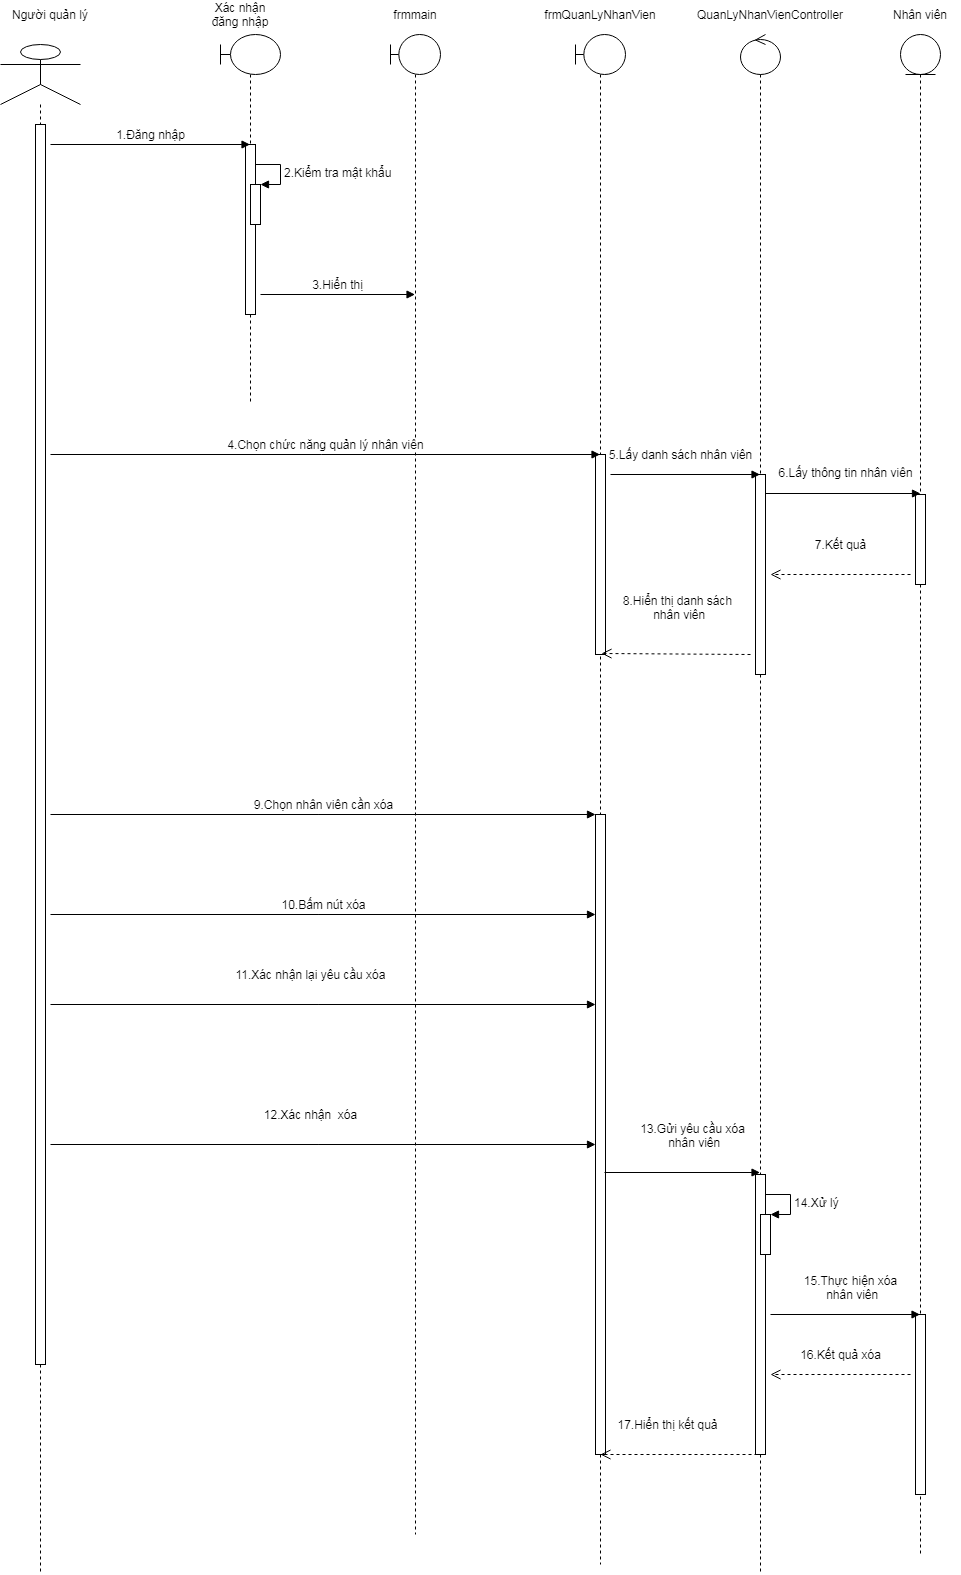

The diagram above was exported from draw.io. Its source (the exported page's mxGraphModel, read from the mxfile embedded in the PNG):
<mxGraphModel dx="1422" dy="747" grid="1" gridSize="10" guides="1" tooltips="1" connect="1" arrows="1" fold="1" page="1" pageScale="1" pageWidth="827" pageHeight="1169" math="0" shadow="0">
  <root>
    <mxCell id="0" />
    <mxCell id="1" parent="0" />
    <mxCell id="vn98S7hPYSyPXI_bcVS1-1" value="" style="shape=umlLifeline;participant=umlActor;perimeter=lifelinePerimeter;whiteSpace=wrap;html=1;container=1;collapsible=0;recursiveResize=0;verticalAlign=top;spacingTop=36;outlineConnect=0;size=60;" vertex="1" parent="1">
      <mxGeometry x="130" y="110" width="80" height="1530" as="geometry" />
    </mxCell>
    <mxCell id="vn98S7hPYSyPXI_bcVS1-2" value="" style="html=1;points=[];perimeter=orthogonalPerimeter;" vertex="1" parent="vn98S7hPYSyPXI_bcVS1-1">
      <mxGeometry x="35" y="80" width="10" height="1240" as="geometry" />
    </mxCell>
    <mxCell id="vn98S7hPYSyPXI_bcVS1-3" value="" style="shape=umlLifeline;participant=umlBoundary;perimeter=lifelinePerimeter;whiteSpace=wrap;html=1;container=1;collapsible=0;recursiveResize=0;verticalAlign=top;spacingTop=36;outlineConnect=0;" vertex="1" parent="1">
      <mxGeometry x="350" y="100" width="60" height="370" as="geometry" />
    </mxCell>
    <mxCell id="vn98S7hPYSyPXI_bcVS1-4" value="" style="html=1;points=[];perimeter=orthogonalPerimeter;" vertex="1" parent="vn98S7hPYSyPXI_bcVS1-3">
      <mxGeometry x="25" y="110" width="10" height="170" as="geometry" />
    </mxCell>
    <mxCell id="vn98S7hPYSyPXI_bcVS1-5" value="" style="html=1;points=[];perimeter=orthogonalPerimeter;" vertex="1" parent="vn98S7hPYSyPXI_bcVS1-3">
      <mxGeometry x="30" y="150" width="10" height="40" as="geometry" />
    </mxCell>
    <mxCell id="vn98S7hPYSyPXI_bcVS1-6" value="&lt;font style=&quot;font-size: 12px&quot;&gt;2.Kiểm tra mật khẩu&lt;/font&gt;" style="edgeStyle=orthogonalEdgeStyle;html=1;align=left;spacingLeft=2;endArrow=block;rounded=0;entryX=1;entryY=0;" edge="1" parent="vn98S7hPYSyPXI_bcVS1-3" target="vn98S7hPYSyPXI_bcVS1-5">
      <mxGeometry relative="1" as="geometry">
        <mxPoint x="35" y="130" as="sourcePoint" />
        <Array as="points">
          <mxPoint x="60" y="130" />
        </Array>
      </mxGeometry>
    </mxCell>
    <mxCell id="vn98S7hPYSyPXI_bcVS1-7" value="" style="shape=umlLifeline;participant=umlBoundary;perimeter=lifelinePerimeter;whiteSpace=wrap;html=1;container=1;collapsible=0;recursiveResize=0;verticalAlign=top;spacingTop=36;outlineConnect=0;" vertex="1" parent="1">
      <mxGeometry x="520" y="100" width="50" height="1500" as="geometry" />
    </mxCell>
    <mxCell id="vn98S7hPYSyPXI_bcVS1-8" value="" style="shape=umlLifeline;participant=umlEntity;perimeter=lifelinePerimeter;whiteSpace=wrap;html=1;container=1;collapsible=0;recursiveResize=0;verticalAlign=top;spacingTop=36;outlineConnect=0;" vertex="1" parent="1">
      <mxGeometry x="1030" y="100" width="40" height="1520" as="geometry" />
    </mxCell>
    <mxCell id="vn98S7hPYSyPXI_bcVS1-9" value="" style="html=1;points=[];perimeter=orthogonalPerimeter;" vertex="1" parent="vn98S7hPYSyPXI_bcVS1-8">
      <mxGeometry x="15" y="460" width="10" height="90" as="geometry" />
    </mxCell>
    <mxCell id="vn98S7hPYSyPXI_bcVS1-10" value="" style="html=1;points=[];perimeter=orthogonalPerimeter;" vertex="1" parent="vn98S7hPYSyPXI_bcVS1-8">
      <mxGeometry x="15" y="1280" width="10" height="180" as="geometry" />
    </mxCell>
    <mxCell id="vn98S7hPYSyPXI_bcVS1-11" value="" style="shape=umlLifeline;participant=umlControl;perimeter=lifelinePerimeter;whiteSpace=wrap;html=1;container=1;collapsible=0;recursiveResize=0;verticalAlign=top;spacingTop=36;outlineConnect=0;" vertex="1" parent="1">
      <mxGeometry x="870" y="100" width="40" height="1540" as="geometry" />
    </mxCell>
    <mxCell id="vn98S7hPYSyPXI_bcVS1-12" value="" style="html=1;points=[];perimeter=orthogonalPerimeter;" vertex="1" parent="vn98S7hPYSyPXI_bcVS1-11">
      <mxGeometry x="15" y="440" width="10" height="200" as="geometry" />
    </mxCell>
    <mxCell id="vn98S7hPYSyPXI_bcVS1-13" value="" style="html=1;points=[];perimeter=orthogonalPerimeter;" vertex="1" parent="vn98S7hPYSyPXI_bcVS1-11">
      <mxGeometry x="15" y="1140" width="10" height="280" as="geometry" />
    </mxCell>
    <mxCell id="vn98S7hPYSyPXI_bcVS1-14" value="" style="html=1;points=[];perimeter=orthogonalPerimeter;" vertex="1" parent="vn98S7hPYSyPXI_bcVS1-11">
      <mxGeometry x="20" y="1180" width="10" height="40" as="geometry" />
    </mxCell>
    <mxCell id="vn98S7hPYSyPXI_bcVS1-15" value="&lt;font style=&quot;font-size: 12px&quot;&gt;14.Xử lý&lt;/font&gt;" style="edgeStyle=orthogonalEdgeStyle;html=1;align=left;spacingLeft=2;endArrow=block;rounded=0;entryX=1;entryY=0;" edge="1" parent="vn98S7hPYSyPXI_bcVS1-11" target="vn98S7hPYSyPXI_bcVS1-14">
      <mxGeometry relative="1" as="geometry">
        <mxPoint x="25" y="1160" as="sourcePoint" />
        <Array as="points">
          <mxPoint x="50" y="1160" />
        </Array>
      </mxGeometry>
    </mxCell>
    <mxCell id="vn98S7hPYSyPXI_bcVS1-16" value="Người quản lý" style="text;html=1;strokeColor=none;fillColor=none;align=center;verticalAlign=middle;whiteSpace=wrap;rounded=0;" vertex="1" parent="1">
      <mxGeometry x="140" y="70" width="80" height="20" as="geometry" />
    </mxCell>
    <mxCell id="vn98S7hPYSyPXI_bcVS1-17" value="Xác nhận đăng nhập" style="text;html=1;strokeColor=none;fillColor=none;align=center;verticalAlign=middle;whiteSpace=wrap;rounded=0;" vertex="1" parent="1">
      <mxGeometry x="330" y="70" width="80" height="20" as="geometry" />
    </mxCell>
    <mxCell id="vn98S7hPYSyPXI_bcVS1-18" value="frmmain" style="text;html=1;strokeColor=none;fillColor=none;align=center;verticalAlign=middle;whiteSpace=wrap;rounded=0;" vertex="1" parent="1">
      <mxGeometry x="505" y="70" width="80" height="20" as="geometry" />
    </mxCell>
    <mxCell id="vn98S7hPYSyPXI_bcVS1-19" value="frmQuanLyNhanVien" style="text;html=1;strokeColor=none;fillColor=none;align=center;verticalAlign=middle;whiteSpace=wrap;rounded=0;" vertex="1" parent="1">
      <mxGeometry x="690" y="70" width="80" height="20" as="geometry" />
    </mxCell>
    <mxCell id="vn98S7hPYSyPXI_bcVS1-20" value="Nhân viên" style="text;html=1;strokeColor=none;fillColor=none;align=center;verticalAlign=middle;whiteSpace=wrap;rounded=0;" vertex="1" parent="1">
      <mxGeometry x="1010" y="70" width="80" height="20" as="geometry" />
    </mxCell>
    <mxCell id="vn98S7hPYSyPXI_bcVS1-21" value="" style="shape=umlLifeline;participant=umlBoundary;perimeter=lifelinePerimeter;whiteSpace=wrap;html=1;container=1;collapsible=0;recursiveResize=0;verticalAlign=top;spacingTop=36;outlineConnect=0;" vertex="1" parent="1">
      <mxGeometry x="705" y="100" width="50" height="1530" as="geometry" />
    </mxCell>
    <mxCell id="vn98S7hPYSyPXI_bcVS1-22" value="" style="html=1;points=[];perimeter=orthogonalPerimeter;" vertex="1" parent="vn98S7hPYSyPXI_bcVS1-21">
      <mxGeometry x="20" y="420" width="10" height="200" as="geometry" />
    </mxCell>
    <mxCell id="vn98S7hPYSyPXI_bcVS1-23" value="" style="html=1;points=[];perimeter=orthogonalPerimeter;" vertex="1" parent="vn98S7hPYSyPXI_bcVS1-21">
      <mxGeometry x="20" y="780" width="10" height="640" as="geometry" />
    </mxCell>
    <mxCell id="vn98S7hPYSyPXI_bcVS1-26" value="QuanLyNhanVienController" style="text;html=1;strokeColor=none;fillColor=none;align=center;verticalAlign=middle;whiteSpace=wrap;rounded=0;" vertex="1" parent="1">
      <mxGeometry x="860" y="70" width="80" height="20" as="geometry" />
    </mxCell>
    <mxCell id="vn98S7hPYSyPXI_bcVS1-27" value="&lt;font style=&quot;font-size: 12px&quot;&gt;1.Đăng nhập&lt;/font&gt;" style="html=1;verticalAlign=bottom;endArrow=block;" edge="1" parent="1" target="vn98S7hPYSyPXI_bcVS1-3">
      <mxGeometry width="80" relative="1" as="geometry">
        <mxPoint x="180" y="210" as="sourcePoint" />
        <mxPoint x="260" y="210" as="targetPoint" />
      </mxGeometry>
    </mxCell>
    <mxCell id="vn98S7hPYSyPXI_bcVS1-28" value="&lt;font style=&quot;font-size: 12px&quot;&gt;3.Hiển thị&lt;/font&gt;" style="html=1;verticalAlign=bottom;endArrow=block;" edge="1" parent="1" target="vn98S7hPYSyPXI_bcVS1-7">
      <mxGeometry width="80" relative="1" as="geometry">
        <mxPoint x="390" y="360" as="sourcePoint" />
        <mxPoint x="460" y="360" as="targetPoint" />
      </mxGeometry>
    </mxCell>
    <mxCell id="vn98S7hPYSyPXI_bcVS1-29" value="&lt;font style=&quot;font-size: 12px&quot;&gt;4.Chọn chức năng quản lý nhân viên&lt;/font&gt;" style="html=1;verticalAlign=bottom;endArrow=block;" edge="1" parent="1" target="vn98S7hPYSyPXI_bcVS1-21">
      <mxGeometry width="80" relative="1" as="geometry">
        <mxPoint x="180" y="520" as="sourcePoint" />
        <mxPoint x="250" y="520" as="targetPoint" />
      </mxGeometry>
    </mxCell>
    <mxCell id="vn98S7hPYSyPXI_bcVS1-30" value="&lt;font style=&quot;font-size: 12px&quot;&gt;5.Lấy danh sách nhân viên&lt;/font&gt;" style="html=1;verticalAlign=bottom;endArrow=block;" edge="1" parent="1" target="vn98S7hPYSyPXI_bcVS1-11">
      <mxGeometry x="-0.0635" y="10" width="80" relative="1" as="geometry">
        <mxPoint x="740" y="540" as="sourcePoint" />
        <mxPoint x="820" y="540" as="targetPoint" />
        <mxPoint as="offset" />
      </mxGeometry>
    </mxCell>
    <mxCell id="vn98S7hPYSyPXI_bcVS1-31" value="&lt;font style=&quot;font-size: 12px&quot;&gt;6.Lấy thông tin nhân viên&lt;/font&gt;" style="html=1;verticalAlign=bottom;endArrow=block;entryX=0.5;entryY=-0.011;entryDx=0;entryDy=0;entryPerimeter=0;" edge="1" parent="1" target="vn98S7hPYSyPXI_bcVS1-9">
      <mxGeometry x="0.0355" y="11" width="80" relative="1" as="geometry">
        <mxPoint x="895" y="559" as="sourcePoint" />
        <mxPoint x="1040" y="560" as="targetPoint" />
        <mxPoint as="offset" />
      </mxGeometry>
    </mxCell>
    <mxCell id="vn98S7hPYSyPXI_bcVS1-32" value="&lt;font style=&quot;font-size: 12px&quot;&gt;7.Kết quả&lt;/font&gt;" style="html=1;verticalAlign=bottom;endArrow=open;dashed=1;endSize=8;" edge="1" parent="1">
      <mxGeometry y="-20" relative="1" as="geometry">
        <mxPoint x="1040" y="640" as="sourcePoint" />
        <mxPoint x="900" y="640" as="targetPoint" />
        <mxPoint as="offset" />
      </mxGeometry>
    </mxCell>
    <mxCell id="vn98S7hPYSyPXI_bcVS1-33" value="&lt;font style=&quot;font-size: 12px&quot;&gt;8.Hiển thị danh sách&lt;br&gt;&lt;font style=&quot;font-size: 12px&quot;&gt;&amp;nbsp;nhân viên&lt;/font&gt;&lt;/font&gt;" style="html=1;verticalAlign=bottom;endArrow=open;dashed=1;endSize=8;entryX=0.6;entryY=0.995;entryDx=0;entryDy=0;entryPerimeter=0;" edge="1" parent="1" target="vn98S7hPYSyPXI_bcVS1-22">
      <mxGeometry x="-0.0141" y="-30" relative="1" as="geometry">
        <mxPoint x="880" y="720" as="sourcePoint" />
        <mxPoint x="740" y="720" as="targetPoint" />
        <mxPoint as="offset" />
      </mxGeometry>
    </mxCell>
    <mxCell id="vn98S7hPYSyPXI_bcVS1-34" value="&lt;span style=&quot;font-size: 12px&quot;&gt;9.Chọn nhân viên cần xóa&lt;/span&gt;" style="html=1;verticalAlign=bottom;endArrow=block;" edge="1" parent="1" target="vn98S7hPYSyPXI_bcVS1-23">
      <mxGeometry width="80" relative="1" as="geometry">
        <mxPoint x="180" y="880" as="sourcePoint" />
        <mxPoint x="729.5" y="880" as="targetPoint" />
      </mxGeometry>
    </mxCell>
    <mxCell id="vn98S7hPYSyPXI_bcVS1-35" value="&lt;span style=&quot;font-size: 12px&quot;&gt;10.Bấm nút xóa&lt;/span&gt;" style="html=1;verticalAlign=bottom;endArrow=block;" edge="1" parent="1">
      <mxGeometry width="80" relative="1" as="geometry">
        <mxPoint x="180" y="980" as="sourcePoint" />
        <mxPoint x="725" y="980" as="targetPoint" />
      </mxGeometry>
    </mxCell>
    <mxCell id="vn98S7hPYSyPXI_bcVS1-36" value="&lt;span style=&quot;font-size: 12px&quot;&gt;11.Xác nhận lại yêu cầu xóa&lt;/span&gt;" style="html=1;verticalAlign=bottom;endArrow=block;" edge="1" parent="1">
      <mxGeometry x="-0.0459" y="20" width="80" relative="1" as="geometry">
        <mxPoint x="180" y="1070" as="sourcePoint" />
        <mxPoint x="725" y="1070" as="targetPoint" />
        <mxPoint as="offset" />
      </mxGeometry>
    </mxCell>
    <mxCell id="vn98S7hPYSyPXI_bcVS1-37" value="&lt;font style=&quot;font-size: 12px&quot;&gt;&lt;font style=&quot;font-size: 12px&quot;&gt;13.Gửi yêu cầu xóa&lt;br&gt;&lt;/font&gt;&lt;font style=&quot;font-size: 12px&quot;&gt;&amp;nbsp;nhân viên&lt;/font&gt;&lt;/font&gt;" style="html=1;verticalAlign=bottom;endArrow=block;" edge="1" parent="1" target="vn98S7hPYSyPXI_bcVS1-11">
      <mxGeometry x="0.1268" y="20" width="80" relative="1" as="geometry">
        <mxPoint x="734" y="1238" as="sourcePoint" />
        <mxPoint x="880" y="1238" as="targetPoint" />
        <mxPoint as="offset" />
      </mxGeometry>
    </mxCell>
    <mxCell id="vn98S7hPYSyPXI_bcVS1-38" value="&lt;font style=&quot;font-size: 12px&quot;&gt;15.Thực hiện xóa&lt;br&gt;&amp;nbsp;nhân viên&lt;/font&gt;" style="html=1;verticalAlign=bottom;endArrow=block;" edge="1" parent="1" target="vn98S7hPYSyPXI_bcVS1-8">
      <mxGeometry x="0.0702" y="10" width="80" relative="1" as="geometry">
        <mxPoint x="900" y="1380" as="sourcePoint" />
        <mxPoint x="980" y="1380" as="targetPoint" />
        <mxPoint as="offset" />
      </mxGeometry>
    </mxCell>
    <mxCell id="vn98S7hPYSyPXI_bcVS1-39" value="&lt;font style=&quot;font-size: 12px&quot;&gt;16.Kết quả xóa&lt;/font&gt;" style="html=1;verticalAlign=bottom;endArrow=open;dashed=1;endSize=8;" edge="1" parent="1">
      <mxGeometry y="-10" relative="1" as="geometry">
        <mxPoint x="1040" y="1440" as="sourcePoint" />
        <mxPoint x="900" y="1440" as="targetPoint" />
        <mxPoint as="offset" />
      </mxGeometry>
    </mxCell>
    <mxCell id="vn98S7hPYSyPXI_bcVS1-40" value="&lt;span style=&quot;font-size: 12px&quot;&gt;17.Hiển thị kết quả&lt;/span&gt;" style="html=1;verticalAlign=bottom;endArrow=open;dashed=1;endSize=8;exitX=0.2;exitY=1;exitDx=0;exitDy=0;exitPerimeter=0;" edge="1" parent="1" source="vn98S7hPYSyPXI_bcVS1-13">
      <mxGeometry x="0.1429" y="-20" relative="1" as="geometry">
        <mxPoint x="880" y="1520" as="sourcePoint" />
        <mxPoint x="730" y="1520" as="targetPoint" />
        <mxPoint as="offset" />
      </mxGeometry>
    </mxCell>
    <mxCell id="vn98S7hPYSyPXI_bcVS1-41" value="&lt;span style=&quot;font-size: 12px&quot;&gt;12.Xác nhận&amp;nbsp; xóa&lt;/span&gt;" style="html=1;verticalAlign=bottom;endArrow=block;" edge="1" parent="1">
      <mxGeometry x="-0.0459" y="20" width="80" relative="1" as="geometry">
        <mxPoint x="180" y="1210" as="sourcePoint" />
        <mxPoint x="725" y="1210" as="targetPoint" />
        <mxPoint as="offset" />
      </mxGeometry>
    </mxCell>
  </root>
</mxGraphModel>